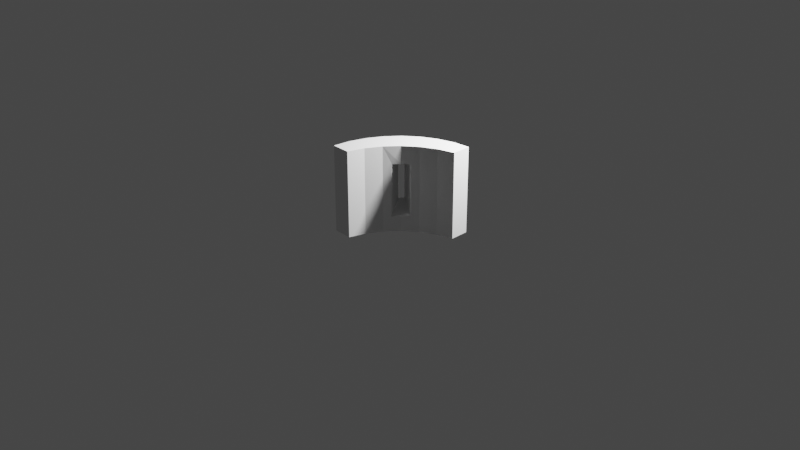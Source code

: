 # Source: TowerArrowLoopOneFourth.blend  (saved by Blender 2.90.8; exported with 4.5.12 LTS)
import bpy
from mathutils import Matrix  # noqa: F401  (used for matrix-valued properties, if any)

bpy.ops.wm.read_factory_settings(use_empty=True)
scene = bpy.context.scene
scene.name = 'Scene'

# ---- collections
col_collection = bpy.data.collections.new('Collection'); scene.collection.children.link(col_collection)

# ---- world
world_world = bpy.data.worlds.new('World'); scene.world = world_world
world_world.use_nodes = True; world_world.node_tree.nodes.clear()
_N = world_world.node_tree.nodes; _L = world_world.node_tree.links
n0 = _N.new('ShaderNodeOutputWorld'); n0.name = 'World Output'; n0.location = (300, 300)
n1 = _N.new('ShaderNodeBackground'); n1.name = 'Background'; n1.location = (10, 300)
n1.inputs[0].default_value = (0.05088, 0.05088, 0.05088, 1.0)
_L.new(n1.outputs[0], n0.inputs[0])
n0.is_active_output = True
world_world.color = (0.05088, 0.05088, 0.05088)
world_world.use_sun_shadow = False
world_world.sun_shadow_jitter_overblur = 0.0

# ---- cameras
cam_camera = bpy.data.cameras.new('Camera')
cam_camera.clip_end = 100.0
cam_camera.ortho_scale = 7.314

# ---- lights
light_light = bpy.data.lights.new('Light', 'POINT')
light_light.transmission_factor = 0.0
light_light.energy = 1000.0
light_light.shadow_soft_size = 0.1
light_light.shadow_maximum_resolution = 0.006
light_light.use_absolute_resolution = True

# ---- meshes
me_cylinder_003 = bpy.data.meshes.new('Cylinder.003')
me_cylinder_003.from_pydata([(0.0, 1.0, -1.0), (0.0, 1.0, 1.0), (0.1951, 0.9808, -1.0), (0.1951, 0.9808, 1.0), (0.3827, 0.9239, -1.0), (0.3827, 0.9239, 1.0), (0.5556, 0.8315, -1.0), (0.5556, 0.8315, 1.0), (0.7071, 0.7071, -1.0), (0.7071, 0.7071, 1.0), (0.8315, 0.5556, -1.0), (0.8315, 0.5556, 1.0), (0.9239, 0.3827, -1.0), (0.9239, 0.3827, 1.0), (0.9808, 0.1951, -1.0), (0.9808, 0.1951, 1.0), (1.0, 7.55e-08, -1.0), (1.0, 7.55e-08, 1.0), (0.7804, -0.005298, 1.0), (0.7804, -0.005298, -1.0), (0.7235, 0.1823, 1.0), (0.7235, 0.1823, -1.0), (0.6311, 0.3552, 1.0), (0.6311, 0.3552, -1.0), (0.5067, 0.5067, 1.0), (0.5067, 0.5067, -1.0), (0.3552, 0.6311, 1.0), (0.3552, 0.6311, -1.0), (0.1823, 0.7235, 1.0), (0.1823, 0.7235, -1.0), (-0.005298, 0.7804, 1.0), (-0.005298, 0.7804, -1.0), (0.7071, 0.7071, 0.3884), (0.7071, 0.7071, -0.4558), (0.6716, 0.7309, 0.3885), (0.6732, 0.7296, -0.4628), (0.7213, 0.6822, 0.3885), (0.7213, 0.6822, -0.4524), (0.5067, 0.5067, 0.5853), (0.5067, 0.5067, -0.6459), (0.5738, 0.429, 0.5849), (0.5739, 0.4289, -0.6335), (0.4328, 0.5706, 0.5852), (0.4253, 0.5768, -0.6562)], [], [(0, 2, 3, 1), (2, 4, 5, 3), (4, 6, 7, 5), (6, 8, 33, 35, 34, 32, 9, 7), (8, 10, 11, 9, 32, 36, 37, 33), (10, 12, 13, 11), (12, 14, 15, 13), (14, 16, 17, 15), (11, 13, 20, 22), (3, 30, 1), (12, 10, 23, 21), (16, 19, 18, 17), (5, 7, 26, 28), (0, 1, 30, 31), (15, 17, 18), (6, 4, 29, 27), (9, 11, 22, 24), (10, 8, 25, 23), (13, 15, 18, 20), (3, 5, 28, 30), (14, 12, 21, 19), (4, 2, 31, 29), (7, 9, 24, 26), (14, 19, 16), (21, 20, 18, 19), (23, 22, 20, 21), (25, 39, 41, 40, 38, 24, 22, 23), (27, 26, 24, 38, 42, 43, 39, 25), (29, 28, 26, 27), (31, 30, 28, 29), (2, 0, 31), (8, 6, 27, 25), (35, 33, 37, 41, 39, 43), (32, 34, 42, 38, 40, 36), (37, 36, 40, 41), (34, 35, 43, 42)])
_uv = me_cylinder_003.uv_layers.new(name='UVMap')
_uv.uv.foreach_set('vector', [1.0, 0.5, 0.9688, 0.5, 0.9688, 1.0, 1.0, 1.0, 0.9688, 0.5, 0.9375, 0.5, 0.9375, 1.0, 0.9688, 1.0, 0.9375, 0.5, 0.9062, 0.5, 0.9062, 1.0, 0.9375, 1.0, 0.9062, 0.5, 0.875, 0.5, 0.875, 0.6361, 0.8884, 0.6343, 0.8892, 0.8471, 0.875, 0.8471, 0.875, 1.0, 0.9062, 1.0, 0.875, 0.5, 0.8438, 0.5, 0.8438, 1.0, 0.875, 1.0, 0.875, 0.8471, 0.8633, 0.8471, 0.8633, 0.6369, 0.875, 0.6361, 0.8438, 0.5, 0.8125, 0.5, 0.8125, 1.0, 0.8438, 1.0, 0.8125, 0.5, 0.7812, 0.5, 0.7812, 1.0, 0.8125, 1.0, 0.7812, 0.5, 0.75, 0.5, 0.75, 1.0, 0.7812, 1.0, 0.8438, 1.0, 0.8125, 1.0, 0.8125, 1.0, 0.8438, 1.0, 0.9688, 1.0, 0.9688, 1.0, 1.0, 1.0, 0.8125, 0.5, 0.8438, 0.5, 0.8438, 0.5, 0.8125, 0.5, 0.75, 0.5, 0.7812, 0.5, 0.7812, 1.0, 0.75, 1.0, 0.9375, 1.0, 0.9062, 1.0, 0.9062, 1.0, 0.9375, 1.0, 1.0, 0.5, 1.0, 1.0, 0.9688, 1.0, 0.9688, 0.5, 0.7812, 1.0, 0.75, 1.0, 0.7812, 1.0, 0.9062, 0.5, 0.9375, 0.5, 0.9375, 0.5, 0.9062, 0.5, 0.875, 1.0, 0.8438, 1.0, 0.8438, 1.0, 0.875, 1.0, 0.8438, 0.5, 0.875, 0.5, 0.875, 0.5, 0.8438, 0.5, 0.8125, 1.0, 0.7812, 1.0, 0.7812, 1.0, 0.8125, 1.0, 0.9688, 1.0, 0.9375, 1.0, 0.9375, 1.0, 0.9688, 1.0, 0.7812, 0.5, 0.8125, 0.5, 0.8125, 0.5, 0.7812, 0.5, 0.9375, 0.5, 0.9688, 0.5, 0.9688, 0.5, 0.9375, 0.5, 0.9062, 1.0, 0.875, 1.0, 0.875, 1.0, 0.9062, 1.0, 0.7812, 0.5, 0.7812, 0.5, 0.75, 0.5, 0.8125, 0.5, 0.8125, 1.0, 0.7812, 1.0, 0.7812, 0.5, 0.8438, 0.5, 0.8438, 1.0, 0.8125, 1.0, 0.8125, 0.5, 0.875, 0.5, 0.875, 0.6417, 0.8627, 0.6438, 0.8627, 0.8431, 0.875, 0.8431, 0.875, 1.0, 0.8438, 1.0, 0.8438, 0.5, 0.9062, 0.5, 0.9062, 1.0, 0.875, 1.0, 0.875, 0.8431, 0.8867, 0.8431, 0.8878, 0.6401, 0.875, 0.6417, 0.875, 0.5, 0.9375, 0.5, 0.9375, 1.0, 0.9062, 1.0, 0.9062, 0.5, 0.9688, 0.5, 0.9688, 1.0, 0.9375, 1.0, 0.9375, 0.5, 0.9688, 0.5, 1.0, 0.5, 0.9688, 0.5, 0.875, 0.5, 0.9062, 0.5, 0.9062, 0.5, 0.875, 0.5, 0.8884, 0.6343, 0.875, 0.6361, 0.8633, 0.6369, 0.8627, 0.6438, 0.875, 0.6417, 0.8878, 0.6401, 0.875, 0.8471, 0.8892, 0.8471, 0.8867, 0.8431, 0.875, 0.8431, 0.8627, 0.8431, 0.8633, 0.8471, 0.8633, 0.6369, 0.8633, 0.8471, 0.8627, 0.8431, 0.8627, 0.6438, 0.8892, 0.8471, 0.8884, 0.6343, 0.8878, 0.6401, 0.8867, 0.8431])
me_cylinder_003.use_remesh_fix_poles = True
me_cylinder_003.use_remesh_preserve_attributes = False
me_cylinder_003.use_mirror_vertex_groups = False
me_cylinder_003.update()

# ---- objects
ob_light = bpy.data.objects.new('Light', light_light)
ob_camera = bpy.data.objects.new('Camera', cam_camera)
ob_cylinder_003 = bpy.data.objects.new('Cylinder.003', me_cylinder_003)

# ---- transforms, parenting, visibility, modifiers, constraints
ob_light.location = (0.7748, 1.656, 1.969)
ob_light.rotation_euler = (0.6503, 0.05522, 1.866)
ob_light.lock_rotations_4d = False
ob_light.empty_display_type = 'ARROWS'
ob_light.color = (0.0, 0.0, 0.0, 0.0)
ob_light.lineart.crease_threshold = 0.0
ob_camera.location = (7.359, -6.926, 4.958)
ob_camera.rotation_euler = (1.109, 0.0, 0.8149)
ob_camera.lock_rotations_4d = False
ob_camera.empty_display_type = 'ARROWS'
ob_camera.color = (0.0, 0.0, 0.0, 0.0)
ob_camera.display_type = 'WIRE'
ob_camera.lineart.crease_threshold = 0.0
ob_cylinder_003.location = (0.0, 0.0, 0.0)
ob_cylinder_003.rotation_euler = (0.0, 0.0, 1.571)
ob_cylinder_003.scale = (1.0, 1.0, 0.5)
ob_cylinder_003.lineart.crease_threshold = 0.0

# ---- collection membership
col_collection.objects.link(ob_light)
col_collection.objects.link(ob_camera)
col_collection.objects.link(ob_cylinder_003)

# ---- scene / render settings (as saved in the file)
scene.camera = ob_camera
scene.frame_start = 1; scene.frame_end = 250; scene.frame_set(1)
scene.render.engine = 'BLENDER_EEVEE_NEXT'
scene.cycles.use_denoising = False
scene.cycles.samples = 128
scene.cycles.sampling_pattern = 'TABULATED_SOBOL'
scene.cycles.use_adaptive_sampling = False
scene.cycles.use_light_tree = False
scene.view_settings.view_transform = 'Filmic'
bpy.context.view_layer.update()
